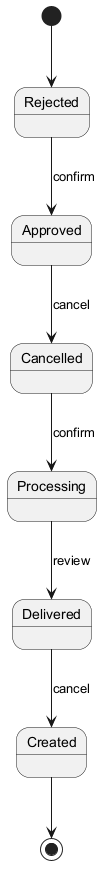

The diagram above was rendered by PlantUML. Its source (embedded in the PNG):
@startuml
skinparam backgroundColor #FFFFFF
skinparam classBackgroundColor #E8F4FA
skinparam classBorderColor #2C7DA0
[*] --> Rejected
Rejected --> Approved : confirm
Approved --> Cancelled : cancel
Cancelled --> Processing : confirm
Processing --> Delivered : review
Delivered --> Created : cancel
Created --> [*]
@enduml